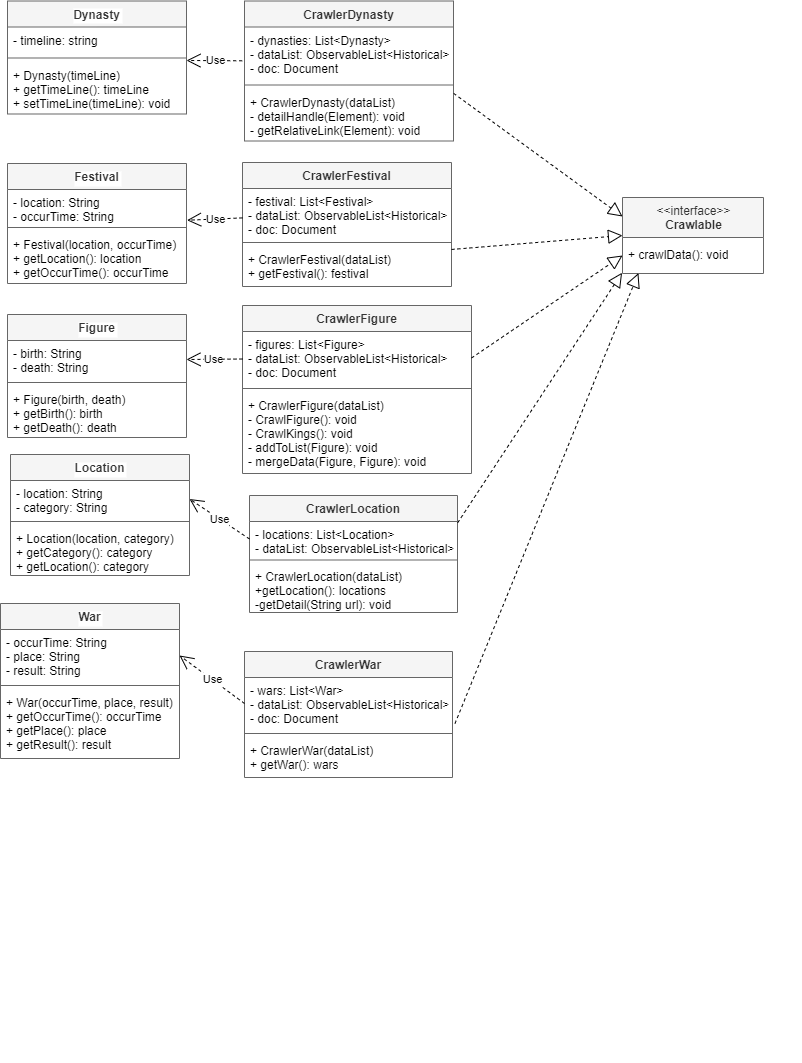

The diagram above was exported from draw.io. Its source (the exported page's mxGraphModel, read from the mxfile embedded in the PNG):
<mxGraphModel dx="1140" dy="811" grid="0" gridSize="10" guides="1" tooltips="1" connect="1" arrows="1" fold="1" page="1" pageScale="1" pageWidth="827" pageHeight="1169" background="#ffffff" math="0" shadow="0">
  <root>
    <mxCell id="0" />
    <mxCell id="1" parent="0" />
    <mxCell id="86" value="" style="group" parent="1" vertex="1" connectable="0">
      <mxGeometry x="12" y="53.5" width="801" height="1061.5" as="geometry" />
    </mxCell>
    <mxCell id="2" value="Figure" style="swimlane;fontStyle=1;align=center;verticalAlign=top;childLayout=stackLayout;horizontal=1;startSize=26;horizontalStack=0;resizeParent=1;resizeParentMax=0;resizeLast=0;collapsible=1;marginBottom=0;strokeColor=#666666;labelBackgroundColor=#FFFFFF;fontColor=#333333;fillColor=#f5f5f5;rounded=0;" parent="86" vertex="1">
      <mxGeometry x="7" y="313.5" width="179" height="123" as="geometry" />
    </mxCell>
    <mxCell id="3" value="- birth: String&#10;- death: String" style="text;strokeColor=none;fillColor=none;align=left;verticalAlign=top;spacingLeft=4;spacingRight=4;overflow=hidden;rotatable=0;points=[[0,0.5],[1,0.5]];portConstraint=eastwest;fontColor=#000000;rounded=0;" parent="2" vertex="1">
      <mxGeometry y="26" width="179" height="38" as="geometry" />
    </mxCell>
    <mxCell id="4" value="" style="line;strokeWidth=1;fillColor=none;align=left;verticalAlign=middle;spacingTop=-1;spacingLeft=3;spacingRight=3;rotatable=0;labelPosition=right;points=[];portConstraint=eastwest;strokeColor=inherit;rounded=0;" parent="2" vertex="1">
      <mxGeometry y="64" width="179" height="8" as="geometry" />
    </mxCell>
    <mxCell id="5" value="+ Figure(birth, death)&#10;+ getBirth(): birth&#10;+ getDeath(): death&#10;&#10;" style="text;strokeColor=none;fillColor=none;align=left;verticalAlign=top;spacingLeft=4;spacingRight=4;overflow=hidden;rotatable=0;points=[[0,0.5],[1,0.5]];portConstraint=eastwest;fontColor=#000000;rounded=0;" parent="2" vertex="1">
      <mxGeometry y="72" width="179" height="51" as="geometry" />
    </mxCell>
    <mxCell id="10" value="Location" style="swimlane;fontStyle=1;align=center;verticalAlign=top;childLayout=stackLayout;horizontal=1;startSize=26;horizontalStack=0;resizeParent=1;resizeParentMax=0;resizeLast=0;collapsible=1;marginBottom=0;strokeColor=#666666;labelBackgroundColor=#FFFFFF;fontColor=#333333;fillColor=#f5f5f5;rounded=0;" parent="86" vertex="1">
      <mxGeometry x="10" y="453.5" width="179" height="121" as="geometry" />
    </mxCell>
    <mxCell id="11" value="- location: String&#10;- category: String" style="text;strokeColor=none;fillColor=none;align=left;verticalAlign=top;spacingLeft=4;spacingRight=4;overflow=hidden;rotatable=0;points=[[0,0.5],[1,0.5]];portConstraint=eastwest;fontColor=#000000;rounded=0;" parent="10" vertex="1">
      <mxGeometry y="26" width="179" height="37" as="geometry" />
    </mxCell>
    <mxCell id="12" value="" style="line;strokeWidth=1;fillColor=none;align=left;verticalAlign=middle;spacingTop=-1;spacingLeft=3;spacingRight=3;rotatable=0;labelPosition=right;points=[];portConstraint=eastwest;strokeColor=inherit;rounded=0;" parent="10" vertex="1">
      <mxGeometry y="63" width="179" height="8" as="geometry" />
    </mxCell>
    <mxCell id="13" value="+ Location(location, category)&#10;+ getCategory(): category&#10;+ getLocation(): category" style="text;strokeColor=none;fillColor=none;align=left;verticalAlign=top;spacingLeft=4;spacingRight=4;overflow=hidden;rotatable=0;points=[[0,0.5],[1,0.5]];portConstraint=eastwest;fontColor=#000000;rounded=0;" parent="10" vertex="1">
      <mxGeometry y="71" width="179" height="50" as="geometry" />
    </mxCell>
    <mxCell id="14" value="War" style="swimlane;fontStyle=1;align=center;verticalAlign=top;childLayout=stackLayout;horizontal=1;startSize=26;horizontalStack=0;resizeParent=1;resizeParentMax=0;resizeLast=0;collapsible=1;marginBottom=0;strokeColor=#666666;labelBackgroundColor=#FFFFFF;fontColor=#333333;fillColor=#f5f5f5;rounded=0;" parent="86" vertex="1">
      <mxGeometry y="602.5" width="179" height="155" as="geometry">
        <mxRectangle x="40" y="720" width="57" height="26" as="alternateBounds" />
      </mxGeometry>
    </mxCell>
    <mxCell id="15" value="- occurTime: String&#10;- place: String&#10;- result: String" style="text;strokeColor=none;fillColor=none;align=left;verticalAlign=top;spacingLeft=4;spacingRight=4;overflow=hidden;rotatable=0;points=[[0,0.5],[1,0.5]];portConstraint=eastwest;fontColor=#000000;rounded=0;" parent="14" vertex="1">
      <mxGeometry y="26" width="179" height="52" as="geometry" />
    </mxCell>
    <mxCell id="16" value="" style="line;strokeWidth=1;fillColor=none;align=left;verticalAlign=middle;spacingTop=-1;spacingLeft=3;spacingRight=3;rotatable=0;labelPosition=right;points=[];portConstraint=eastwest;strokeColor=inherit;rounded=0;" parent="14" vertex="1">
      <mxGeometry y="78" width="179" height="8" as="geometry" />
    </mxCell>
    <mxCell id="17" value="+ War(occurTime, place, result)&#10;+ getOccurTime(): occurTime&#10;+ getPlace(): place&#10;+ getResult(): result" style="text;strokeColor=none;fillColor=none;align=left;verticalAlign=top;spacingLeft=4;spacingRight=4;overflow=hidden;rotatable=0;points=[[0,0.5],[1,0.5]];portConstraint=eastwest;fontColor=#000000;rounded=0;" parent="14" vertex="1">
      <mxGeometry y="86" width="179" height="69" as="geometry" />
    </mxCell>
    <mxCell id="18" value="Dynasty" style="swimlane;fontStyle=1;align=center;verticalAlign=top;childLayout=stackLayout;horizontal=1;startSize=26;horizontalStack=0;resizeParent=1;resizeParentMax=0;resizeLast=0;collapsible=1;marginBottom=0;strokeColor=#666666;labelBackgroundColor=#FFFFFF;fontColor=#333333;fillColor=#f5f5f5;rounded=0;" parent="86" vertex="1">
      <mxGeometry x="7" width="179" height="113" as="geometry" />
    </mxCell>
    <mxCell id="19" value="- timeline: string" style="text;strokeColor=none;fillColor=none;align=left;verticalAlign=top;spacingLeft=4;spacingRight=4;overflow=hidden;rotatable=0;points=[[0,0.5],[1,0.5]];portConstraint=eastwest;fontColor=#000000;rounded=0;" parent="18" vertex="1">
      <mxGeometry y="26" width="179" height="27" as="geometry" />
    </mxCell>
    <mxCell id="20" value="" style="line;strokeWidth=1;fillColor=none;align=left;verticalAlign=middle;spacingTop=-1;spacingLeft=3;spacingRight=3;rotatable=0;labelPosition=right;points=[];portConstraint=eastwest;strokeColor=inherit;rounded=0;" parent="18" vertex="1">
      <mxGeometry y="53" width="179" height="8" as="geometry" />
    </mxCell>
    <mxCell id="21" value="+ Dynasty(timeLine)&#10;+ getTimeLine(): timeLine &#10;+ setTimeLine(timeLine): void" style="text;strokeColor=none;fillColor=none;align=left;verticalAlign=top;spacingLeft=4;spacingRight=4;overflow=hidden;rotatable=0;points=[[0,0.5],[1,0.5]];portConstraint=eastwest;fontColor=#000000;rounded=0;" parent="18" vertex="1">
      <mxGeometry y="61" width="179" height="52" as="geometry" />
    </mxCell>
    <mxCell id="22" value="Festival" style="swimlane;fontStyle=1;align=center;verticalAlign=top;childLayout=stackLayout;horizontal=1;startSize=26;horizontalStack=0;resizeParent=1;resizeParentMax=0;resizeLast=0;collapsible=1;marginBottom=0;strokeColor=#666666;labelBackgroundColor=#FFFFFF;fontColor=#333333;fillColor=#f5f5f5;rounded=0;" parent="86" vertex="1">
      <mxGeometry x="7" y="162.5" width="179" height="120" as="geometry" />
    </mxCell>
    <mxCell id="23" value="- location: String&#10;- occurTime: String" style="text;strokeColor=none;fillColor=none;align=left;verticalAlign=top;spacingLeft=4;spacingRight=4;overflow=hidden;rotatable=0;points=[[0,0.5],[1,0.5]];portConstraint=eastwest;fontColor=#000000;rounded=0;" parent="22" vertex="1">
      <mxGeometry y="26" width="179" height="34" as="geometry" />
    </mxCell>
    <mxCell id="24" value="" style="line;strokeWidth=1;fillColor=none;align=left;verticalAlign=middle;spacingTop=-1;spacingLeft=3;spacingRight=3;rotatable=0;labelPosition=right;points=[];portConstraint=eastwest;strokeColor=inherit;rounded=0;" parent="22" vertex="1">
      <mxGeometry y="60" width="179" height="8" as="geometry" />
    </mxCell>
    <mxCell id="25" value="+ Festival(location, occurTime) &#10;+ getLocation(): location&#10;+ getOccurTime(): occurTime" style="text;strokeColor=none;fillColor=none;align=left;verticalAlign=top;spacingLeft=4;spacingRight=4;overflow=hidden;rotatable=0;points=[[0,0.5],[1,0.5]];portConstraint=eastwest;fontColor=#000000;rounded=0;" parent="22" vertex="1">
      <mxGeometry y="68" width="179" height="52" as="geometry" />
    </mxCell>
    <mxCell id="32" value="&amp;lt;&amp;lt;interface&amp;gt;&amp;gt;&lt;br&gt;&lt;b&gt;Crawlable&lt;/b&gt;" style="swimlane;fontStyle=0;align=center;verticalAlign=top;childLayout=stackLayout;horizontal=1;startSize=40;horizontalStack=0;resizeParent=1;resizeParentMax=0;resizeLast=0;collapsible=0;marginBottom=0;html=1;fillColor=#f5f5f5;strokeColor=#666666;fontColor=#333333;" parent="86" vertex="1">
      <mxGeometry x="622" y="196.5" width="141" height="76" as="geometry" />
    </mxCell>
    <mxCell id="33" value="&lt;font color=&quot;#000000&quot;&gt;+ crawlData(): void&lt;br&gt;&lt;/font&gt;" style="text;html=1;strokeColor=none;fillColor=none;align=left;verticalAlign=middle;spacingLeft=4;spacingRight=4;overflow=hidden;rotatable=0;points=[[0,0.5],[1,0.5]];portConstraint=eastwest;" parent="32" vertex="1">
      <mxGeometry y="40" width="141" height="36" as="geometry" />
    </mxCell>
    <mxCell id="34" value="CrawlerFestival" style="swimlane;fontStyle=1;align=center;verticalAlign=top;childLayout=stackLayout;horizontal=1;startSize=26;horizontalStack=0;resizeParent=1;resizeParentMax=0;resizeLast=0;collapsible=1;marginBottom=0;fillColor=#f5f5f5;fontColor=#333333;strokeColor=#666666;" parent="86" vertex="1">
      <mxGeometry x="242" y="161.5" width="209" height="124" as="geometry" />
    </mxCell>
    <mxCell id="35" value="- festival: List&lt;Festival&gt;&#10;- dataList: ObservableList&lt;Historical&gt;&#10;- doc: Document" style="text;strokeColor=none;fillColor=none;align=left;verticalAlign=top;spacingLeft=4;spacingRight=4;overflow=hidden;rotatable=0;points=[[0,0.5],[1,0.5]];portConstraint=eastwest;fontColor=#000000;" parent="34" vertex="1">
      <mxGeometry y="26" width="209" height="50" as="geometry" />
    </mxCell>
    <mxCell id="36" value="" style="line;strokeWidth=1;fillColor=none;align=left;verticalAlign=middle;spacingTop=-1;spacingLeft=3;spacingRight=3;rotatable=0;labelPosition=right;points=[];portConstraint=eastwest;strokeColor=inherit;" parent="34" vertex="1">
      <mxGeometry y="76" width="209" height="8" as="geometry" />
    </mxCell>
    <mxCell id="37" value="+ CrawlerFestival(dataList)&#10;+ getFestival(): festival" style="text;strokeColor=none;fillColor=none;align=left;verticalAlign=top;spacingLeft=4;spacingRight=4;overflow=hidden;rotatable=0;points=[[0,0.5],[1,0.5]];portConstraint=eastwest;fontColor=#000000;" parent="34" vertex="1">
      <mxGeometry y="84" width="209" height="40" as="geometry" />
    </mxCell>
    <mxCell id="38" value="CrawlerLocation" style="swimlane;fontStyle=1;align=center;verticalAlign=top;childLayout=stackLayout;horizontal=1;startSize=26;horizontalStack=0;resizeParent=1;resizeParentMax=0;resizeLast=0;collapsible=1;marginBottom=0;fillColor=#f5f5f5;fontColor=#333333;strokeColor=#666666;" parent="86" vertex="1">
      <mxGeometry x="249" y="494.5" width="208" height="117" as="geometry" />
    </mxCell>
    <mxCell id="39" value="- locations: List&lt;Location&gt;&#10;- dataList: ObservableList&lt;Historical&gt;" style="text;strokeColor=none;fillColor=none;align=left;verticalAlign=top;spacingLeft=4;spacingRight=4;overflow=hidden;rotatable=0;points=[[0,0.5],[1,0.5]];portConstraint=eastwest;fontColor=#000000;" parent="38" vertex="1">
      <mxGeometry y="26" width="208" height="35" as="geometry" />
    </mxCell>
    <mxCell id="40" value="" style="line;strokeWidth=1;fillColor=none;align=left;verticalAlign=middle;spacingTop=-1;spacingLeft=3;spacingRight=3;rotatable=0;labelPosition=right;points=[];portConstraint=eastwest;strokeColor=inherit;" parent="38" vertex="1">
      <mxGeometry y="61" width="208" height="7" as="geometry" />
    </mxCell>
    <mxCell id="41" value="+ CrawlerLocation(dataList)&#10;+getLocation(): locations&#10;-getDetail(String url): void&#10;" style="text;strokeColor=none;fillColor=none;align=left;verticalAlign=top;spacingLeft=4;spacingRight=4;overflow=hidden;rotatable=0;points=[[0,0.5],[1,0.5]];portConstraint=eastwest;fontColor=#000000;" parent="38" vertex="1">
      <mxGeometry y="68" width="208" height="49" as="geometry" />
    </mxCell>
    <mxCell id="42" value="CrawlerDynasty" style="swimlane;fontStyle=1;align=center;verticalAlign=top;childLayout=stackLayout;horizontal=1;startSize=26;horizontalStack=0;resizeParent=1;resizeParentMax=0;resizeLast=0;collapsible=1;marginBottom=0;fillColor=#f5f5f5;fontColor=#333333;strokeColor=#666666;" parent="86" vertex="1">
      <mxGeometry x="244" width="209" height="140" as="geometry" />
    </mxCell>
    <mxCell id="43" value="- dynasties: List&lt;Dynasty&gt;&#10;- dataList: ObservableList&lt;Historical&gt;&#10;- doc: Document" style="text;strokeColor=none;fillColor=none;align=left;verticalAlign=top;spacingLeft=4;spacingRight=4;overflow=hidden;rotatable=0;points=[[0,0.5],[1,0.5]];portConstraint=eastwest;gradientColor=none;fontColor=#000000;" parent="42" vertex="1">
      <mxGeometry y="26" width="209" height="54" as="geometry" />
    </mxCell>
    <mxCell id="44" value="" style="line;strokeWidth=1;fillColor=none;align=left;verticalAlign=middle;spacingTop=-1;spacingLeft=3;spacingRight=3;rotatable=0;labelPosition=right;points=[];portConstraint=eastwest;strokeColor=inherit;" parent="42" vertex="1">
      <mxGeometry y="80" width="209" height="8" as="geometry" />
    </mxCell>
    <mxCell id="45" value="+ CrawlerDynasty(dataList)&#10;- detailHandle(Element): void&#10;- getRelativeLink(Element): void" style="text;strokeColor=none;fillColor=none;align=left;verticalAlign=top;spacingLeft=4;spacingRight=4;overflow=hidden;rotatable=0;points=[[0,0.5],[1,0.5]];portConstraint=eastwest;fontColor=#000000;" parent="42" vertex="1">
      <mxGeometry y="88" width="209" height="52" as="geometry" />
    </mxCell>
    <mxCell id="46" value="CrawlerFigure" style="swimlane;fontStyle=1;align=center;verticalAlign=top;childLayout=stackLayout;horizontal=1;startSize=26;horizontalStack=0;resizeParent=1;resizeParentMax=0;resizeLast=0;collapsible=1;marginBottom=0;fillColor=#f5f5f5;fontColor=#333333;strokeColor=#666666;" parent="86" vertex="1">
      <mxGeometry x="242" y="304.5" width="229" height="168" as="geometry" />
    </mxCell>
    <mxCell id="47" value="- figures: List&lt;Figure&gt;&#10;- dataList: ObservableList&lt;Historical&gt;&#10;- doc: Document" style="text;strokeColor=none;fillColor=none;align=left;verticalAlign=top;spacingLeft=4;spacingRight=4;overflow=hidden;rotatable=0;points=[[0,0.5],[1,0.5]];portConstraint=eastwest;fontColor=#000000;" parent="46" vertex="1">
      <mxGeometry y="26" width="229" height="53" as="geometry" />
    </mxCell>
    <mxCell id="48" value="" style="line;strokeWidth=1;fillColor=none;align=left;verticalAlign=middle;spacingTop=-1;spacingLeft=3;spacingRight=3;rotatable=0;labelPosition=right;points=[];portConstraint=eastwest;strokeColor=inherit;" parent="46" vertex="1">
      <mxGeometry y="79" width="229" height="8" as="geometry" />
    </mxCell>
    <mxCell id="49" value="+ CrawlerFigure(dataList)&#10;- CrawlFigure(): void&#10;- CrawlKings(): void&#10;- addToList(Figure): void&#10;- mergeData(Figure, Figure): void" style="text;strokeColor=none;fillColor=none;align=left;verticalAlign=top;spacingLeft=4;spacingRight=4;overflow=hidden;rotatable=0;points=[[0,0.5],[1,0.5]];portConstraint=eastwest;fontColor=#000000;" parent="46" vertex="1">
      <mxGeometry y="87" width="229" height="81" as="geometry" />
    </mxCell>
    <mxCell id="50" value="CrawlerWar" style="swimlane;fontStyle=1;align=center;verticalAlign=top;childLayout=stackLayout;horizontal=1;startSize=26;horizontalStack=0;resizeParent=1;resizeParentMax=0;resizeLast=0;collapsible=1;marginBottom=0;fillColor=#f5f5f5;fontColor=#333333;strokeColor=#666666;" parent="86" vertex="1">
      <mxGeometry x="244" y="650.5" width="208" height="126" as="geometry" />
    </mxCell>
    <mxCell id="51" value="- wars: List&lt;War&gt;&#10;- dataList: ObservableList&lt;Historical&gt;&#10;- doc: Document&#10;" style="text;strokeColor=none;fillColor=none;align=left;verticalAlign=top;spacingLeft=4;spacingRight=4;overflow=hidden;rotatable=0;points=[[0,0.5],[1,0.5]];portConstraint=eastwest;fontColor=#000000;" parent="50" vertex="1">
      <mxGeometry y="26" width="208" height="52" as="geometry" />
    </mxCell>
    <mxCell id="52" value="" style="line;strokeWidth=1;fillColor=none;align=left;verticalAlign=middle;spacingTop=-1;spacingLeft=3;spacingRight=3;rotatable=0;labelPosition=right;points=[];portConstraint=eastwest;strokeColor=inherit;" parent="50" vertex="1">
      <mxGeometry y="78" width="208" height="8" as="geometry" />
    </mxCell>
    <mxCell id="53" value="+ CrawlerWar(dataList)&#10;+ getWar(): wars" style="text;strokeColor=none;fillColor=none;align=left;verticalAlign=top;spacingLeft=4;spacingRight=4;overflow=hidden;rotatable=0;points=[[0,0.5],[1,0.5]];portConstraint=eastwest;fontColor=#000000;" parent="50" vertex="1">
      <mxGeometry y="86" width="208" height="40" as="geometry" />
    </mxCell>
    <mxCell id="55" value="" style="endArrow=block;dashed=1;endFill=0;endSize=12;html=1;exitX=1;exitY=0.074;exitDx=0;exitDy=0;exitPerimeter=0;entryX=0;entryY=0.5;entryDx=0;entryDy=0;strokeColor=#000000;" parent="86" source="37" target="32" edge="1">
      <mxGeometry width="160" relative="1" as="geometry">
        <mxPoint x="320" y="619.5" as="sourcePoint" />
        <mxPoint x="405" y="954.5" as="targetPoint" />
      </mxGeometry>
    </mxCell>
    <mxCell id="56" value="" style="endArrow=block;dashed=1;endFill=0;endSize=12;html=1;exitX=1.001;exitY=0.085;exitDx=0;exitDy=0;exitPerimeter=0;strokeColor=#000000;entryX=0;entryY=0.25;entryDx=0;entryDy=0;" parent="86" source="45" target="32" edge="1">
      <mxGeometry width="160" relative="1" as="geometry">
        <mxPoint x="405.30099999999993" y="540.02" as="sourcePoint" />
        <mxPoint x="637" y="272.5" as="targetPoint" />
      </mxGeometry>
    </mxCell>
    <mxCell id="57" value="" style="endArrow=block;dashed=1;endFill=0;endSize=12;html=1;exitX=1.001;exitY=0.035;exitDx=0;exitDy=0;exitPerimeter=0;strokeColor=#000000;entryX=-0.003;entryY=0.978;entryDx=0;entryDy=0;entryPerimeter=0;" parent="86" source="39" target="33" edge="1">
      <mxGeometry width="160" relative="1" as="geometry">
        <mxPoint x="286.172" y="731.6679999999999" as="sourcePoint" />
        <mxPoint x="337" y="780.5" as="targetPoint" />
      </mxGeometry>
    </mxCell>
    <mxCell id="59" value="" style="endArrow=block;dashed=1;endFill=0;endSize=12;html=1;exitX=1;exitY=0.5;exitDx=0;exitDy=0;entryX=0;entryY=0.5;entryDx=0;entryDy=0;strokeColor=#000000;" parent="86" source="47" target="33" edge="1">
      <mxGeometry width="160" relative="1" as="geometry">
        <mxPoint x="314.172" y="727.6679999999999" as="sourcePoint" />
        <mxPoint x="335" y="1021.5" as="targetPoint" />
      </mxGeometry>
    </mxCell>
    <mxCell id="60" value="Use" style="endArrow=open;endSize=12;dashed=1;html=1;entryX=1;entryY=0.5;entryDx=0;entryDy=0;strokeColor=#000000;labelBackgroundColor=#FFFFFF;fontColor=#000000;" parent="86" source="47" target="3" edge="1">
      <mxGeometry width="160" relative="1" as="geometry">
        <mxPoint x="319" y="309.5" as="sourcePoint" />
        <mxPoint x="479" y="309.5" as="targetPoint" />
      </mxGeometry>
    </mxCell>
    <mxCell id="61" value="Use" style="endArrow=open;endSize=12;dashed=1;html=1;entryX=1;entryY=-0.029;entryDx=0;entryDy=0;entryPerimeter=0;exitX=-0.011;exitY=0.626;exitDx=0;exitDy=0;exitPerimeter=0;fontColor=#000000;strokeColor=#000000;labelBackgroundColor=#FFFFFF;" parent="86" source="43" target="21" edge="1">
      <mxGeometry width="160" relative="1" as="geometry">
        <mxPoint x="231" y="573.5" as="sourcePoint" />
        <mxPoint x="30.41300000000001" y="231.65599999999995" as="targetPoint" />
      </mxGeometry>
    </mxCell>
    <mxCell id="62" value="Use" style="endArrow=open;endSize=12;dashed=1;html=1;entryX=1.003;entryY=0.904;entryDx=0;entryDy=0;entryPerimeter=0;strokeColor=#000000;labelBackgroundColor=#FFFFFF;fontColor=#000000;" parent="86" source="35" target="23" edge="1">
      <mxGeometry width="160" relative="1" as="geometry">
        <mxPoint x="388" y="490.5" as="sourcePoint" />
        <mxPoint x="241.2349999999999" y="355.00800000000004" as="targetPoint" />
      </mxGeometry>
    </mxCell>
    <mxCell id="63" value="Use" style="endArrow=open;endSize=12;dashed=1;html=1;exitX=0;exitY=0.5;exitDx=0;exitDy=0;entryX=1;entryY=0.5;entryDx=0;entryDy=0;fontColor=#000000;labelBackgroundColor=#FFFFFF;strokeColor=#000000;" parent="86" source="39" target="11" edge="1">
      <mxGeometry width="160" relative="1" as="geometry">
        <mxPoint x="409.0256410256411" y="412.5" as="sourcePoint" />
        <mxPoint x="542" y="332.5" as="targetPoint" />
      </mxGeometry>
    </mxCell>
    <mxCell id="64" value="Use" style="endArrow=open;endSize=12;dashed=1;html=1;entryX=1;entryY=0.5;entryDx=0;entryDy=0;exitX=0;exitY=0.5;exitDx=0;exitDy=0;strokeColor=#000000;fontColor=#000000;labelBackgroundColor=#FFFFFF;" parent="86" source="51" target="15" edge="1">
      <mxGeometry width="160" relative="1" as="geometry">
        <mxPoint x="554.432" y="555.78" as="sourcePoint" />
        <mxPoint x="552.088" y="352.53999999999996" as="targetPoint" />
      </mxGeometry>
    </mxCell>
    <mxCell id="67" value="" style="endArrow=block;dashed=1;endFill=0;endSize=12;html=1;entryX=0.113;entryY=0.989;entryDx=0;entryDy=0;entryPerimeter=0;exitX=1.012;exitY=0.885;exitDx=0;exitDy=0;exitPerimeter=0;strokeColor=#000000;" parent="86" source="51" target="33" edge="1">
      <mxGeometry width="160" relative="1" as="geometry">
        <mxPoint x="552" y="762.5" as="sourcePoint" />
        <mxPoint x="712" y="762.5" as="targetPoint" />
      </mxGeometry>
    </mxCell>
  </root>
</mxGraphModel>